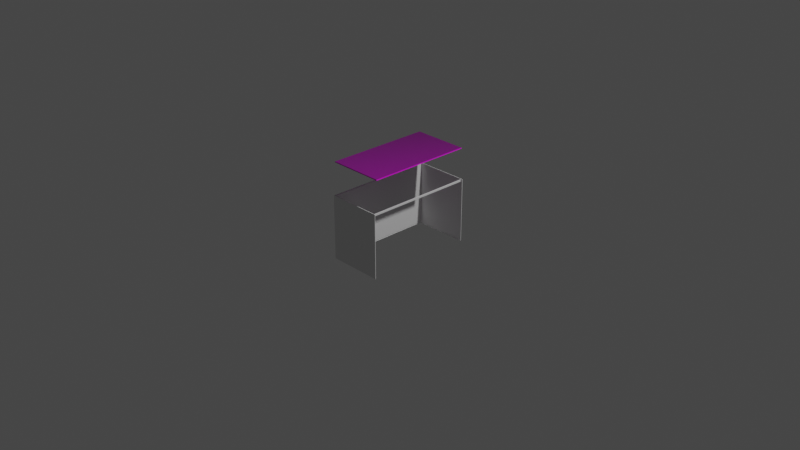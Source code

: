 # Source: Desk.blend  (saved by Blender 2.93.20; exported with 4.5.12 LTS)
import bpy
from mathutils import Matrix  # noqa: F401  (used for matrix-valued properties, if any)

bpy.ops.wm.read_factory_settings(use_empty=True)
scene = bpy.context.scene
scene.name = 'Scene'

# ---- collections
col_collection = bpy.data.collections.new('Collection'); scene.collection.children.link(col_collection)

# ---- images (referenced by path relative to the original .blend; pixels are not part of the script)
import os
ASSET_DIR = os.environ.get("B2B_ASSET_DIR", "")  # directory of the original .blend (textures are referenced by path, not embedded)
HERE = os.path.dirname(os.path.abspath(__file__))  # packed textures are extracted next to this script under _unpacked/

def load_image(name, relpath, width, height, colorspace="sRGB"):
    """Load a texture the original file referenced (path relative to the .blend, or extracted next to this script)."""
    p = next((c for c in (os.path.join(HERE, relpath), os.path.join(ASSET_DIR, relpath)) if relpath and os.path.exists(c)), "")
    if p:
        img = bpy.data.images.load(p, check_existing=True)
        img.name = name
    else:  # same state as the original file: an image datablock whose file is absent (Cycles renders it pink)
        img = bpy.data.images.new(name, width, height)
        img.source = "FILE"
        img.filepath = "//" + (relpath or name)
    img.colorspace_settings.name = colorspace
    return img
img_wood051_1k_color_jpg = load_image('Wood051_1K_Color.jpg', 'Wood051_1K_Color.jpg', 1024, 1024, 'sRGB')
img_wood051_1k_roughness_jpg = load_image('Wood051_1K_Roughness.jpg', 'Wood051_1K_Roughness.jpg', 1024, 1024, 'sRGB')
img_wood051_1k_normaldx_jpg = load_image('Wood051_1K_NormalDX.jpg', 'Wood051_1K_NormalDX.jpg', 1024, 1024, 'sRGB')

# ---- materials (node trees are filled in below, after node groups)
mat_wood = bpy.data.materials.new('wood')
mat_wood.alpha_threshold = 0.0
mat_wood.use_transparent_shadow = False
mat_wood.line_color = (0.0, 0.0, 0.0, 1.0)

# ---- material node trees
mat_wood.use_nodes = True; mat_wood.node_tree.nodes.clear()
_N = mat_wood.node_tree.nodes; _L = mat_wood.node_tree.links
n0 = _N.new('ShaderNodeOutputMaterial'); n0.name = 'マテリアル出力'; n0.location = (300, 0)
n1 = _N.new('ShaderNodeBsdfPrincipled'); n1.name = 'Wood'; n1.location = (0, 0)
n1.inputs[3].default_value = 1.45
n1.inputs[13].default_value = 1.0
n1.inputs[27].default_value = (0.0, 0.0, 0.0, 1.0)
n1.inputs[28].default_value = 1.0
n2 = _N.new('ShaderNodeTexCoord'); n2.name = 'テクスチャ座標'; n2.location = (-1123, -94)
n3 = _N.new('ShaderNodeTexImage'); n3.name = '画像テクスチャ'; n3.location = (-529, 138)
n3.image = img_wood051_1k_color_jpg
n4 = _N.new('ShaderNodeTexImage'); n4.name = '画像テクスチャ.002'; n4.location = (-517, -164)
n4.image = img_wood051_1k_roughness_jpg
n5 = _N.new('ShaderNodeMapping'); n5.name = 'マッピング'; n5.location = (-905, -85)
n5.inputs[3].default_value = (4.0, 3.0, 1.0)
n6 = _N.new('ShaderNodeNormalMap'); n6.name = 'ノーマルマップ'; n6.location = (-228, -533)
n7 = _N.new('ShaderNodeTexImage'); n7.name = '画像テクスチャ.001'; n7.location = (-528, -469)
n7.image = img_wood051_1k_normaldx_jpg
_L.new(n1.outputs[0], n0.inputs[0])
_L.new(n3.outputs[0], n1.inputs[0])
_L.new(n6.outputs[0], n1.inputs[5])
_L.new(n7.outputs[0], n6.inputs[1])
_L.new(n4.outputs[0], n1.inputs[2])
_L.new(n2.outputs[2], n5.inputs[0])
_L.new(n5.outputs[0], n3.inputs[0])
_L.new(n5.outputs[0], n4.inputs[0])
_L.new(n5.outputs[0], n7.inputs[0])
n0.is_active_output = True

# ---- world
world_world = bpy.data.worlds.new('World'); scene.world = world_world
world_world.use_nodes = True; world_world.node_tree.nodes.clear()
_N = world_world.node_tree.nodes; _L = world_world.node_tree.links
n0 = _N.new('ShaderNodeOutputWorld'); n0.name = 'World Output'; n0.location = (300, 300)
n1 = _N.new('ShaderNodeBackground'); n1.name = 'Background'; n1.location = (10, 300)
n1.inputs[0].default_value = (0.05088, 0.05088, 0.05088, 1.0)
_L.new(n1.outputs[0], n0.inputs[0])
n0.is_active_output = True
world_world.color = (0.05088, 0.05088, 0.05088)
world_world.use_sun_shadow = False
world_world.sun_shadow_jitter_overblur = 0.0

# ---- cameras
cam_camera = bpy.data.cameras.new('Camera')
cam_camera.clip_end = 100.0
cam_camera.ortho_scale = 7.314

# ---- lights
light_light = bpy.data.lights.new('Light', 'POINT')
light_light.transmission_factor = 0.0
light_light.energy = 1000.0
light_light.shadow_soft_size = 0.1
light_light.shadow_maximum_resolution = 0.006
light_light.use_absolute_resolution = True

# ---- meshes
me_x = bpy.data.meshes.new('立方体')
me_x.from_pydata([(-0.3, -0.573, 0.695), (-0.3, -0.573, 0.705), (-0.3, 0.573, 0.695), (-0.3, 0.573, 0.705), (0.3, -0.573, 0.695), (0.3, -0.573, 0.705), (0.3, 0.573, 0.695), (0.3, 0.573, 0.705)], [], [(0, 1, 3, 2), (2, 3, 7, 6), (6, 7, 5, 4), (4, 5, 1, 0), (2, 6, 4, 0), (7, 3, 1, 5)])
_uv = me_x.uv_layers.new(name='UVマップ')
_uv.uv.foreach_set('vector', [0.375, 0.0, 0.625, 0.0, 0.625, 0.25, 0.375, 0.25, 0.375, 0.25, 0.625, 0.25, 0.625, 0.5, 0.375, 0.5, 0.375, 0.5, 0.625, 0.5, 0.625, 0.75, 0.375, 0.75, 0.375, 0.75, 0.625, 0.75, 0.625, 1.0, 0.375, 1.0, 0.125, 0.5, 0.375, 0.5, 0.375, 0.75, 0.125, 0.75, 0.625, 0.5, 0.875, 0.5, 0.875, 0.75, 0.625, 0.75])
me_x.materials.append(mat_wood)
me_x.use_remesh_fix_poles = True
me_x.use_remesh_preserve_attributes = False
me_x.update()
me_001 = bpy.data.meshes.new('立方体.001')
me_001.from_pydata([(-0.3, -0.6, -0.35), (-0.3, -0.6, 0.35), (-0.3, 0.6, -0.35), (-0.3, 0.6, 0.35), (0.3, -0.6, -0.35), (0.3, -0.6, 0.35), (0.3, 0.6, -0.35), (0.3, 0.6, 0.35), (-0.3, -0.595, -0.35), (-0.3, -0.595, 0.35), (0.3, -0.595, -0.35), (0.3, -0.595, 0.35), (-0.3, 0.595, 0.35), (0.3, 0.595, -0.35), (-0.3, 0.595, -0.35), (0.3, 0.595, 0.35), (-0.295, 0.6, -0.35), (-0.295, 0.6, 0.35), (-0.295, -0.6, -0.35), (-0.295, -0.6, 0.35), (0.3, 0.595, -0.34), (-0.295, -0.595, -0.35), (-0.295, 0.595, -0.35), (-0.295, 0.595, 0.35), (-0.3, -0.6, 0.34), (-0.3, 0.6, 0.34), (0.3, 0.6, 0.34), (0.3, -0.6, 0.34), (0.3, -0.595, 0.34), (-0.3, -0.595, 0.34), (0.3, 0.595, 0.34), (-0.3, 0.595, 0.34), (-0.295, -0.6, 0.34), (-0.295, 0.6, 0.34), (-0.3, 0.6, 0.32), (0.3, 0.6, 0.32), (0.3, -0.6, 0.32), (0.3, -0.595, 0.32), (-0.3, -0.595, 0.32), (0.3, 0.595, 0.32), (-0.3, 0.595, 0.32), (-0.295, -0.6, 0.32), (-0.295, 0.6, 0.32), (-0.3, -0.6, 0.32), (-0.3, 0.6, -0.34), (0.3, 0.6, -0.34), (-0.295, 0.6, -0.34), (0.3, 0.6, 0.35), (0.3, 0.595, 0.35), (0.3, 0.6, 0.34), (0.3, 0.595, 0.34), (0.3, 0.6, 0.35), (0.3, 0.595, 0.35), (0.3, 0.6, 0.34), (0.3, 0.595, 0.34), (-0.3, 0.6, 0.35), (-0.3, 0.595, 0.35), (-0.3, 0.6, 0.34), (-0.3, 0.595, 0.34), (0.3, 0.6, 0.35), (0.3, 0.595, 0.35), (0.3, 0.6, 0.34), (0.3, 0.595, 0.34), (-0.3, 0.6, 0.35), (-0.3, 0.595, 0.35), (-0.3, 0.6, 0.34), (-0.3, 0.595, 0.34), (0.3, 0.6, 0.35), (0.3, 0.595, 0.35), (0.3, 0.6, 0.34), (0.3, 0.595, 0.34), (-0.3, 0.595, -0.34), (0.3, -0.6, -0.34), (-0.3, -0.6, -0.34), (-0.295, -0.6, -0.34), (0.3, -0.595, -0.34), (-0.3, -0.595, -0.34), (0.3, 0.595, 0.34), (0.28, 0.5953, 0.32), (0.28, 0.595, 0.32), (0.28, -0.595, 0.34), (0.28, 0.6, 0.34), (0.28, -0.6, 0.34), (0.28, 0.595, 0.34), (0.27, 0.595, 0.34), (0.27, -0.595, 0.34), (0.27, 0.595, 0.32), (0.27, -0.595, 0.32), (0.27, 0.6, 0.34), (0.27, -0.6, 0.34), (0.28, -0.595, 0.32), (0.27, 0.5955, 0.32), (-0.295, 0.595, 0.34), (-0.295, 0.595, 0.32), (-0.295, -0.595, 0.34), (-0.295, -0.595, 0.32), (-0.295, 0.595, -0.34), (-0.295, 0.595, -0.35), (-0.295, 0.6, -0.34), (-0.295, -0.595, -0.34), (-0.295, -0.595, -0.35), (-0.295, -0.6, -0.34), (-0.3, -0.595, 0.29), (-0.3, 0.595, -0.29), (-0.3, -0.595, -0.29), (-0.3, 0.0, 0.0), (-0.3, 0.595, 0.29), (-0.3, -0.595, -0.3), (-0.3, 0.0078, -0.004), (-0.3, 0.595, 0.28), (-0.3, 0.0, -0.008), (-0.3, 0.595, -0.3), (-0.3, -0.595, 0.28), (-0.3, -0.0078, -0.004), (-0.295, 0.595, 0.29), (-0.295, -0.595, -0.29), (-0.295, 0.595, 0.28), (-0.295, -0.595, -0.3001), (-0.295, 0.0, 0.0), (-0.295, 0.0078, -0.004), (-0.295, -0.595, 0.29), (-0.295, 0.595, -0.2899), (-0.295, 0.595, -0.2999), (-0.295, -0.0078, -0.004), (-0.295, 0.0, -0.008), (-0.295, -0.595, 0.28)], [(12, 23), (65, 24), (91, 84), (43, 34), (78, 39), (37, 90), (91, 78), (83, 82), (78, 83), (87, 95), (84, 89), (39, 79), (86, 93), (85, 94)], [(25, 31, 58, 57), (33, 17, 7, 26), (28, 11, 5, 27), (32, 19, 1, 24), (21, 10, 4, 18), (64, 68, 70, 77, 83, 84, 92, 66), (24, 1, 9, 29), (15, 30, 50, 48), (16, 6, 13, 22), (64, 63, 67, 68), (29, 9, 12, 31), (47, 48, 52, 51), (2, 16, 22, 14), (14, 22, 21, 8), (8, 21, 18, 0), (27, 5, 19, 32), (25, 3, 17, 33), (34, 25, 33, 42), (36, 27, 32, 41), (38, 29, 31, 40), (35, 26, 30, 39), (43, 24, 29, 38), (11, 9, 1, 5), (41, 32, 24, 43), (37, 28, 27, 36), (42, 33, 26, 35), (40, 31, 25, 34), (14, 71, 44, 2), (16, 46, 45, 6), (10, 75, 72, 4), (18, 74, 73, 0), (0, 73, 76, 8), (6, 45, 20, 13), (8, 76, 107, 110, 111, 71, 14), (4, 72, 74, 18), (2, 44, 46, 16), (46, 44, 34, 42), (45, 46, 42, 35), (26, 7, 47, 49), (30, 26, 49, 50), (7, 15, 48, 47), (52, 54, 62, 60), (48, 50, 54, 52), (50, 49, 53, 54), (49, 47, 51, 53), (57, 58, 66, 65), (61, 59, 67, 69), (51, 52, 60, 59), (12, 3, 55, 56), (54, 53, 61, 62), (53, 51, 59, 61), (31, 12, 56, 58), (3, 25, 57, 55), (66, 64, 63, 65), (69, 67, 68, 70), (55, 57, 65, 63), (60, 62, 70, 68), (59, 60, 68, 67), (58, 56, 64, 66), (56, 55, 63, 64), (62, 61, 69, 70), (66, 92, 84, 83, 77, 70, 69, 81, 88, 65), (27, 24, 29, 28), (20, 45, 35, 39), (44, 71, 111, 103, 109, 106, 40, 34), (97, 96, 71, 14), (98, 45, 20, 96), (73, 74, 41, 43), (74, 72, 36, 41), (72, 75, 37, 36), (76, 73, 43, 38, 102, 112, 104, 107), (100, 99, 76, 8), (101, 73, 76, 99), (79, 90, 80, 83), (11, 9, 29, 28), (90, 79, 86, 87), (86, 84, 85, 87), (28, 80, 82, 27), (81, 82, 89, 88), (80, 85, 89, 82), (94, 95, 38, 29), (92, 93, 95, 94), (92, 94, 29, 66), (95, 93, 40, 38), (44, 98, 96, 71), (13, 20, 96, 97), (92, 96, 46, 33), (93, 40, 106, 109, 103, 111, 71, 96, 122, 121, 116, 114), (72, 101, 99, 75), (10, 75, 99, 100), (95, 41, 32, 94), (99, 117, 115, 125, 120, 95, 38, 102, 112, 104, 107, 76), (41, 95, 120, 125, 115, 117, 99, 74), (99, 117, 124, 122, 96), (99, 96, 71, 76), (103, 108, 109), (105, 113, 112, 102), (106, 105, 102, 38, 40), (108, 110, 113, 105), (109, 108, 105, 106), (112, 113, 104), (111, 110, 108, 103), (113, 110, 107, 104), (114, 118, 120, 95, 93), (116, 119, 118, 114), (120, 118, 123, 125), (118, 119, 124, 123), (121, 119, 116), (125, 123, 115), (122, 124, 119, 121), (123, 124, 117, 115)])
_uv = me_001.uv_layers.new(name='UVマップ')
_uv.uv.foreach_set('vector', [0.6125, 0.25, 0.6125, 0.2381, 0.6125, 0.2381, 0.6125, 0.25, 0.6125, 0.275, 0.625, 0.275, 0.625, 0.5, 0.6125, 0.5, 0.6125, 0.7375, 0.625, 0.7375, 0.625, 0.75, 0.6125, 0.75, 0.6125, 0.975, 0.625, 0.975, 0.625, 1.0, 0.6125, 1.0, 0.15, 0.7375, 0.375, 0.7375, 0.375, 0.75, 0.15, 0.75, 0.0, 0.0, 0.0, 0.0, 0.0, 0.0, 0.0, 0.0, 0.0, 0.0, 0.0, 0.0, 0.0, 0.0, 0.0, 0.0, 0.6125, 0.0, 0.625, 0.0, 0.625, 0.0125, 0.6125, 0.0125, 0.0, 0.0, 0.0, 0.0, 0.0, 0.0, 0.0, 0.0, 0.15, 0.5, 0.375, 0.5, 0.375, 0.5119, 0.15, 0.5119, 0.625, 0.2381, 0.625, 0.25, 0.625, 0.5, 0.625, 0.5119, 0.6125, 0.0125, 0.625, 0.0125, 0.625, 0.2381, 0.6125, 0.2381, 0.0, 0.0, 0.0, 0.0, 0.0, 0.0, 0.0, 0.0, 0.125, 0.5, 0.15, 0.5, 0.15, 0.5119, 0.125, 0.5119, 0.125, 0.5119, 0.15, 0.5119, 0.15, 0.7375, 0.125, 0.7375, 0.125, 0.7375, 0.15, 0.7375, 0.15, 0.75, 0.125, 0.75, 0.6125, 0.75, 0.625, 0.75, 0.625, 0.975, 0.6125, 0.975, 0.6125, 0.25, 0.625, 0.25, 0.625, 0.275, 0.6125, 0.275, 0.6006, 0.25, 0.6125, 0.25, 0.6125, 0.275, 0.6006, 0.275, 0.6006, 0.75, 0.6125, 0.75, 0.6125, 0.975, 0.6006, 0.975, 0.6006, 0.0125, 0.6125, 0.0125, 0.6125, 0.2381, 0.6006, 0.2381, 0.6006, 0.5, 0.6125, 0.5, 0.6125, 0.5119, 0.6006, 0.5119, 0.6006, 0.0, 0.6125, 0.0, 0.6125, 0.0125, 0.6006, 0.0125, 0.625, 0.7375, 0.625, 0.0125, 0.625, 0.0, 0.625, 0.75, 0.6006, 0.975, 0.6125, 0.975, 0.6125, 1.0, 0.6006, 1.0, 0.6006, 0.7375, 0.6125, 0.7375, 0.6125, 0.75, 0.6006, 0.75, 0.6006, 0.275, 0.6125, 0.275, 0.6125, 0.5, 0.6006, 0.5, 0.6006, 0.2381, 0.6125, 0.2381, 0.6125, 0.25, 0.6006, 0.25, 0.375, 0.2381, 0.3784, 0.2381, 0.3804, 0.25, 0.375, 0.25, 0.375, 0.275, 0.3804, 0.275, 0.3818, 0.5, 0.375, 0.5, 0.375, 0.7375, 0.3782, 0.7375, 0.3801, 0.75, 0.375, 0.75, 0.375, 0.975, 0.3794, 0.975, 0.3794, 1.0, 0.375, 1.0, 0.375, 0.0, 0.3794, 0.0, 0.3784, 0.0125, 0.375, 0.0125, 0.375, 0.5, 0.3818, 0.5, 0.3784, 0.5119, 0.375, 0.5119, 0.375, 0.0125, 0.3784, 0.0125, 0.3825, 0.0125, 0.4723, 0.1273, 0.3912, 0.2381, 0.3784, 0.2381, 0.375, 0.2381, 0.375, 0.75, 0.3801, 0.75, 0.3794, 0.975, 0.375, 0.975, 0.375, 0.25, 0.3804, 0.25, 0.3804, 0.275, 0.375, 0.275, 0.3804, 0.275, 0.3804, 0.25, 0.6006, 0.25, 0.6006, 0.275, 0.3818, 0.5, 0.3804, 0.275, 0.6006, 0.275, 0.6006, 0.5, 0.6125, 0.5, 0.625, 0.5, 0.625, 0.5, 0.6125, 0.5, 0.6125, 0.5119, 0.6125, 0.5, 0.6125, 0.5, 0.6125, 0.5119, 0.0, 0.0, 0.0, 0.0, 0.0, 0.0, 0.0, 0.0, 0.0, 0.0, 0.0, 0.0, 0.0, 0.0, 0.0, 0.0, 0.0, 0.0, 0.0, 0.0, 0.0, 0.0, 0.0, 0.0, 0.6125, 0.5119, 0.6125, 0.5, 0.6125, 0.5, 0.6125, 0.5119, 0.6125, 0.5, 0.625, 0.5, 0.625, 0.5, 0.6125, 0.5, 0.6125, 0.25, 0.6125, 0.2381, 0.6125, 0.2381, 0.6125, 0.25, 0.6125, 0.5, 0.625, 0.5, 0.625, 0.5, 0.6125, 0.5, 0.0, 0.0, 0.0, 0.0, 0.0, 0.0, 0.0, 0.0, 0.875, 0.5119, 0.875, 0.5, 0.875, 0.5, 0.875, 0.5119, 0.6125, 0.5119, 0.6125, 0.5, 0.6125, 0.5, 0.6125, 0.5119, 0.6125, 0.5, 0.625, 0.5, 0.625, 0.5, 0.6125, 0.5, 0.6125, 0.2381, 0.625, 0.2381, 0.625, 0.2381, 0.6125, 0.2381, 0.625, 0.25, 0.6125, 0.25, 0.6125, 0.25, 0.625, 0.25, 0.6125, 0.2381, 0.625, 0.2381, 0.625, 0.25, 0.6125, 0.25, 0.6125, 0.5, 0.625, 0.5, 0.625, 0.5119, 0.6125, 0.5119, 0.625, 0.25, 0.6125, 0.25, 0.6125, 0.25, 0.625, 0.25, 0.0, 0.0, 0.0, 0.0, 0.0, 0.0, 0.0, 0.0, 0.0, 0.0, 0.0, 0.0, 0.0, 0.0, 0.0, 0.0, 0.6125, 0.2381, 0.625, 0.2381, 0.625, 0.2381, 0.6125, 0.2381, 0.875, 0.5119, 0.875, 0.5, 0.875, 0.5, 0.875, 0.5119, 0.6125, 0.5119, 0.6125, 0.5, 0.6125, 0.5, 0.6125, 0.5119, 0.0, 0.0, 0.0, 0.0, 0.0, 0.0, 0.0, 0.0, 0.0, 0.0, 0.0, 0.0, 0.0, 0.0, 0.0, 0.0, 0.0, 0.0, 0.0, 0.0, 0.0, 0.0, 0.0, 0.0, 0.0, 0.0, 0.0, 0.0, 0.3784, 0.5119, 0.3818, 0.5, 0.6006, 0.5, 0.6006, 0.5119, 0.3804, 0.25, 0.3784, 0.2381, 0.3912, 0.2381, 0.409, 0.2381, 0.5449, 0.2381, 0.5559, 0.2381, 0.6006, 0.2381, 0.6006, 0.25, 0.375, 0.375, 0.3784, 0.375, 0.3784, 0.2381, 0.375, 0.2381, 0.0, 0.0, 0.0, 0.0, 0.0, 0.0, 0.0, 0.0, 0.3794, 1.0, 0.3794, 0.975, 0.6006, 0.975, 0.6006, 1.0, 0.3794, 0.975, 0.3801, 0.75, 0.6006, 0.75, 0.6006, 0.975, 0.3801, 0.75, 0.3782, 0.7375, 0.6006, 0.7375, 0.6006, 0.75, 0.3784, 0.0125, 0.3794, 0.0, 0.6006, 0.0, 0.6006, 0.0125, 0.5706, 0.0125, 0.5318, 0.0125, 0.3909, 0.0125, 0.3825, 0.0125, 0.375, 0.375, 0.3783, 0.375, 0.3784, 0.0125, 0.375, 0.0125, 0.0, 0.0, 0.0, 0.0, 0.0, 0.0, 0.0, 0.0, 0.0, 0.0, 0.0, 0.0, 0.0, 0.0, 0.0, 0.0, 0.625, 0.7375, 0.625, 0.0125, 0.6125, 0.0125, 0.6125, 0.7375, 0.0, 0.0, 0.0, 0.0, 0.0, 0.0, 0.0, 0.0, 0.0, 0.0, 0.0, 0.0, 0.0, 0.0, 0.0, 0.0, 0.0, 0.0, 0.0, 0.0, 0.0, 0.0, 0.0, 0.0, 0.0, 0.0, 0.0, 0.0, 0.0, 0.0, 0.0, 0.0, 0.0, 0.0, 0.0, 0.0, 0.0, 0.0, 0.0, 0.0, 0.0, 0.0, 0.0, 0.0, 0.0, 0.0, 0.0, 0.0, 0.0, 0.0, 0.0, 0.0, 0.0, 0.0, 0.0, 0.0, 0.0, 0.0, 0.0, 0.0, 0.0, 0.0, 0.0, 0.0, 0.0, 0.0, 0.0, 0.0, 0.0, 0.0, 0.0, 0.0, 0.0, 0.0, 0.0, 0.0, 0.0, 0.0, 0.0, 0.0, 0.375, 0.5119, 0.3784, 0.5119, 0.3784, 0.375, 0.375, 0.375, 0.0, 0.0, 0.0, 0.0, 0.0, 0.0, 0.0, 0.0, 0.0, 0.0, 0.0, 0.0, 0.0, 0.0, 0.0, 0.0, 0.0, 0.0, 0.0, 0.0, 0.0, 0.0, 0.0, 0.0, 0.0, 0.0, 0.0, 0.0, 0.0, 0.0, 0.0, 0.0, 0.0, 0.0, 0.0, 0.0, 0.0, 0.0, 0.0, 0.0, 0.375, 0.7375, 0.3782, 0.7375, 0.3783, 0.375, 0.375, 0.375, 0.0, 0.0, 0.6006, 0.975, 0.6125, 0.975, 0.0, 0.0, 0.0, 0.0, 0.0, 0.0, 0.0, 0.0, 0.0, 0.0, 0.0, 0.0, 0.0, 0.0, 0.0, 0.0, 0.0, 0.0, 0.0, 0.0, 0.0, 0.0, 0.0, 0.0, 0.0, 0.0, 0.0, 0.0, 0.0, 0.0, 0.0, 0.0, 0.0, 0.0, 0.0, 0.0, 0.0, 0.0, 0.0, 0.0, 0.0, 0.0, 0.0, 0.0, 0.0, 0.0, 0.0, 0.0, 0.0, 0.0, 0.0, 0.0, 0.0, 0.0, 0.0, 0.0, 0.0, 0.0, 0.0, 0.0, 0.409, 0.2381, 0.4807, 0.138, 0.5449, 0.2381, 0.4817, 0.1366, 0.4737, 0.1257, 0.5318, 0.0125, 0.5706, 0.0125, 0.5559, 0.2381, 0.4817, 0.1366, 0.5706, 0.0125, 0.6006, 0.0125, 0.6006, 0.2381, 0.4807, 0.138, 0.4723, 0.1273, 0.4737, 0.1257, 0.4817, 0.1366, 0.5449, 0.2381, 0.4807, 0.138, 0.4817, 0.1366, 0.5559, 0.2381, 0.5318, 0.0125, 0.4737, 0.1257, 0.3909, 0.0125, 0.3912, 0.2381, 0.4723, 0.1273, 0.4807, 0.138, 0.409, 0.2381, 0.4737, 0.1257, 0.4723, 0.1273, 0.3825, 0.0125, 0.3909, 0.0125, 0.0, 0.0, 0.0, 0.0, 0.0, 0.0, 0.0, 0.0, 0.0, 0.0, 0.0, 0.0, 0.0, 0.0, 0.0, 0.0, 0.0, 0.0, 0.0, 0.0, 0.0, 0.0, 0.0, 0.0, 0.0, 0.0, 0.0, 0.0, 0.0, 0.0, 0.0, 0.0, 0.0, 0.0, 0.0, 0.0, 0.0, 0.0, 0.0, 0.0, 0.0, 0.0, 0.0, 0.0, 0.0, 0.0, 0.0, 0.0, 0.0, 0.0, 0.0, 0.0, 0.0, 0.0, 0.0, 0.0, 0.0, 0.0, 0.0, 0.0, 0.0, 0.0])
me_001.use_remesh_fix_poles = True
me_001.use_remesh_preserve_attributes = False
me_001.update()

# ---- objects
ob_light = bpy.data.objects.new('Light', light_light)
ob_camera = bpy.data.objects.new('Camera', cam_camera)
ob_board = bpy.data.objects.new('Board', me_x)
ob_legs = bpy.data.objects.new('Legs', me_001)

# ---- transforms, parenting, visibility, modifiers, constraints
ob_light.location = (4.076, 1.005, 5.904)
ob_light.rotation_euler = (0.6503, 0.05522, 1.866)
ob_light.lock_rotations_4d = False
ob_light.empty_display_type = 'ARROWS'
ob_light.color = (0.0, 0.0, 0.0, 0.0)
ob_light.lineart.crease_threshold = 0.0
ob_camera.location = (7.359, -6.926, 4.958)
ob_camera.rotation_euler = (1.109, 0.0, 0.8149)
ob_camera.lock_rotations_4d = False
ob_camera.empty_display_type = 'ARROWS'
ob_camera.color = (0.0, 0.0, 0.0, 0.0)
ob_camera.display_type = 'WIRE'
ob_camera.lineart.crease_threshold = 0.0
ob_board.location = (0.0, 0.0, 0.0)
ob_legs.location = (0.0, 0.0, 0.0)

# ---- collection membership
col_collection.objects.link(ob_light)
col_collection.objects.link(ob_camera)
col_collection.objects.link(ob_board)
col_collection.objects.link(ob_legs)

# ---- scene / render settings (as saved in the file)
scene.camera = ob_camera
scene.frame_start = 1; scene.frame_end = 250; scene.frame_set(1)
scene.render.engine = 'BLENDER_EEVEE_NEXT'
scene.cycles.use_denoising = False
scene.cycles.samples = 128
scene.cycles.sampling_pattern = 'TABULATED_SOBOL'
scene.cycles.use_adaptive_sampling = False
scene.cycles.use_light_tree = False
scene.view_settings.view_transform = 'Filmic'
bpy.context.view_layer.update()
